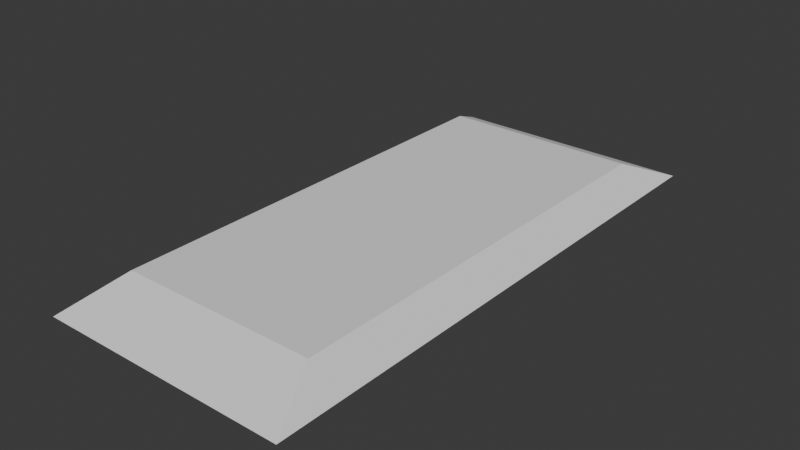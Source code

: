 # Source: untitled.blend  (saved by Blender 4.1.24; exported with 4.5.12 LTS)
import bpy
from mathutils import Matrix  # noqa: F401  (used for matrix-valued properties, if any)

bpy.ops.wm.read_factory_settings(use_empty=True)
scene = bpy.context.scene
scene.name = 'Scene'

# ---- collections
col_collection = bpy.data.collections.new('Collection'); scene.collection.children.link(col_collection)

# ---- world
world_world = bpy.data.worlds.new('World'); scene.world = world_world
world_world.use_nodes = True; world_world.node_tree.nodes.clear()
_N = world_world.node_tree.nodes; _L = world_world.node_tree.links
n0 = _N.new('ShaderNodeOutputWorld'); n0.name = 'World Output'; n0.location = (300, 300)
n1 = _N.new('ShaderNodeBackground'); n1.name = 'Background'; n1.location = (10, 300)
n1.inputs[0].default_value = (0.05088, 0.05088, 0.05088, 1.0)
_L.new(n1.outputs[0], n0.inputs[0])
n0.is_active_output = True
world_world.color = (0.05088, 0.05088, 0.05088)
world_world.use_sun_shadow = False
world_world.sun_shadow_jitter_overblur = 0.0

# ---- meshes
me_plane = bpy.data.meshes.new('Plane')
me_plane.from_pydata([(-1.0, -1.0, 0.0), (1.0, -1.0, 0.0), (-1.0, 1.0, 0.0), (1.0, 1.0, 0.0), (-0.7867, 0.7867, 0.2744), (-0.7867, -0.7867, 0.2744), (0.7867, -0.7867, 0.2744), (0.7867, 0.7867, 0.2744)], [], [(5, 6, 7, 4), (5, 4, 2, 0), (6, 5, 0, 1), (7, 6, 1, 3), (4, 7, 3, 2)])
_uv = me_plane.uv_layers.new(name='UVMap')
_uv.uv.foreach_set('vector', [0.1067, 0.1067, 0.8933, 0.1067, 0.8933, 0.8933, 0.1067, 0.8933, 0.1067, 0.1067, 0.1067, 0.8933, 0.0, 1.0, 0.0, 0.0, 0.8933, 0.1067, 0.1067, 0.1067, 0.0, 0.0, 1.0, 0.0, 0.8933, 0.8933, 0.8933, 0.1067, 1.0, 0.0, 1.0, 1.0, 0.1067, 0.8933, 0.8933, 0.8933, 1.0, 1.0, 0.0, 1.0])
me_plane.update()

# ---- objects
ob_plane = bpy.data.objects.new('Plane', me_plane)

# ---- transforms, parenting, visibility, modifiers, constraints
ob_plane.location = (0.0, 0.0, 0.0)
ob_plane.scale = (1.323, 2.941, 1.0)

# ---- collection membership
col_collection.objects.link(ob_plane)

# ---- scene / render settings (as saved in the file)
scene.frame_start = 1; scene.frame_end = 250; scene.frame_set(1)
scene.render.engine = 'BLENDER_EEVEE_NEXT'
scene.cycles.sampling_pattern = 'TABULATED_SOBOL'
scene.eevee.ray_tracing_options.trace_max_roughness = 0.0
bpy.context.view_layer.update()

# ---- added for rendering (the .blend has no active camera and no usable light): camera, sun
cam_auto = bpy.data.cameras.new('AutoCamera')
cam_auto.lens = 50.0
cam_auto.sensor_width = 36.0
cam_auto.clip_end = 1000.0
ob_auto_camera = bpy.data.objects.new('AutoCamera', cam_auto)
scene.collection.objects.link(ob_auto_camera)
ob_auto_camera.location = (5.97349, -7.16818, 4.91599)
ob_auto_camera.rotation_euler = (1.09748, -7.21219e-08, 0.694738)
scene.camera = ob_auto_camera
light_auto_sun = bpy.data.lights.new('AutoSun', 'SUN')
light_auto_sun.energy = 3.0
light_auto_sun.angle = 0.0523599
ob_auto_sun = bpy.data.objects.new('AutoSun', light_auto_sun)
scene.collection.objects.link(ob_auto_sun)
ob_auto_sun.rotation_euler = (0.872665, 0.174533, 0.523599)
bpy.context.view_layer.update()
